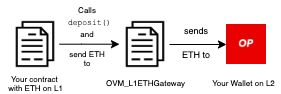

The diagram above was exported from draw.io. Its source (the exported page's mxGraphModel, read from the mxfile embedded in the PNG):
<mxGraphModel dx="302" dy="253" grid="0" gridSize="10" guides="1" tooltips="1" connect="1" arrows="1" fold="1" page="1" pageScale="1" pageWidth="850" pageHeight="1100" math="0" shadow="0">
  <root>
    <mxCell id="0" />
    <mxCell id="1" parent="0" />
    <mxCell id="HyiU1RKPI_edAIrCLCnb-23" value="&lt;font size=&quot;1&quot;&gt;&lt;font face=&quot;Courier New&quot; style=&quot;font-size: 8px&quot;&gt;deposit()&lt;/font&gt;&lt;br&gt;&lt;/font&gt;" style="edgeStyle=orthogonalEdgeStyle;rounded=0;orthogonalLoop=1;jettySize=auto;html=1;" parent="1" edge="1">
      <mxGeometry x="-0.0005" y="23" relative="1" as="geometry">
        <mxPoint x="158" y="323.71000000000004" as="targetPoint" />
        <mxPoint x="98.00000000000006" y="323.71000000000004" as="sourcePoint" />
        <Array as="points">
          <mxPoint x="120" y="324" />
          <mxPoint x="120" y="324" />
        </Array>
        <mxPoint as="offset" />
      </mxGeometry>
    </mxCell>
    <mxCell id="HyiU1RKPI_edAIrCLCnb-24" style="edgeStyle=orthogonalEdgeStyle;rounded=0;orthogonalLoop=1;jettySize=auto;html=1;entryX=0;entryY=0.5;entryDx=0;entryDy=0;" parent="1" source="HyiU1RKPI_edAIrCLCnb-26" target="HyiU1RKPI_edAIrCLCnb-27" edge="1">
      <mxGeometry relative="1" as="geometry" />
    </mxCell>
    <mxCell id="HyiU1RKPI_edAIrCLCnb-26" value="&lt;font style=&quot;font-size: 8px&quot;&gt;OVM_L1ETHGateway&lt;/font&gt;" style="shape=image;html=1;verticalAlign=top;verticalLabelPosition=bottom;labelBackgroundColor=#ffffff;imageAspect=0;aspect=fixed;image=https://cdn2.iconfinder.com/data/icons/essential-web-4/50/content-form-contract-article-paper-128.png" parent="1" vertex="1">
      <mxGeometry x="160" y="300" width="48" height="48" as="geometry" />
    </mxCell>
    <mxCell id="HyiU1RKPI_edAIrCLCnb-27" value="" style="shape=image;verticalLabelPosition=bottom;labelBackgroundColor=#ffffff;verticalAlign=top;aspect=fixed;imageAspect=0;image=data:image/jpeg,(base64 omitted: 7836 chars);fontSize=8;strokeWidth=1;" parent="1" vertex="1">
      <mxGeometry x="265" y="304" width="40" height="40" as="geometry" />
    </mxCell>
    <mxCell id="HyiU1RKPI_edAIrCLCnb-28" value="Your Wallet on L2" style="text;html=1;strokeColor=none;fillColor=none;align=center;verticalAlign=middle;whiteSpace=wrap;rounded=0;fontSize=8;" parent="1" vertex="1">
      <mxGeometry x="245" y="353" width="74.5" height="20" as="geometry" />
    </mxCell>
    <mxCell id="HyiU1RKPI_edAIrCLCnb-29" value="Your contract &lt;br&gt;with ETH on L1" style="text;html=1;strokeColor=none;fillColor=none;align=center;verticalAlign=middle;whiteSpace=wrap;rounded=0;fontSize=8;" parent="1" vertex="1">
      <mxGeometry x="39.5" y="353" width="69" height="20" as="geometry" />
    </mxCell>
    <mxCell id="HyiU1RKPI_edAIrCLCnb-31" value="" style="shape=image;html=1;verticalAlign=top;verticalLabelPosition=bottom;labelBackgroundColor=#ffffff;imageAspect=0;aspect=fixed;image=https://cdn2.iconfinder.com/data/icons/essential-web-4/50/content-form-contract-article-paper-128.png" parent="1" vertex="1">
      <mxGeometry x="50" y="300" width="48" height="48" as="geometry" />
    </mxCell>
    <mxCell id="HyiU1RKPI_edAIrCLCnb-32" value="Calls" style="text;html=1;strokeColor=none;fillColor=none;align=center;verticalAlign=middle;whiteSpace=wrap;rounded=0;fontSize=8;" parent="1" vertex="1">
      <mxGeometry x="106" y="280" width="40" height="20" as="geometry" />
    </mxCell>
    <mxCell id="sCLjHK5Qr492C11A5g7y-1" value="send ETH to" style="text;html=1;strokeColor=none;fillColor=none;align=center;verticalAlign=middle;whiteSpace=wrap;rounded=0;fontSize=8;" parent="1" vertex="1">
      <mxGeometry x="106" y="328" width="40" height="20" as="geometry" />
    </mxCell>
    <mxCell id="sCLjHK5Qr492C11A5g7y-3" value="and" style="text;html=1;strokeColor=none;fillColor=none;align=center;verticalAlign=middle;whiteSpace=wrap;rounded=0;fontSize=8;" parent="1" vertex="1">
      <mxGeometry x="106" y="304" width="40" height="20" as="geometry" />
    </mxCell>
    <mxCell id="sCLjHK5Qr492C11A5g7y-8" value="&lt;span style=&quot;font-size: 9px ; background-color: rgb(255 , 255 , 255)&quot;&gt;sends&lt;/span&gt;" style="text;html=1;strokeColor=none;fillColor=none;align=center;verticalAlign=middle;whiteSpace=wrap;rounded=0;fontSize=8;" parent="1" vertex="1">
      <mxGeometry x="215" y="300" width="40" height="20" as="geometry" />
    </mxCell>
    <mxCell id="sCLjHK5Qr492C11A5g7y-9" value="&lt;span style=&quot;font-size: 9px ; background-color: rgb(255 , 255 , 255)&quot;&gt;ETH to&lt;/span&gt;" style="text;html=1;strokeColor=none;fillColor=none;align=center;verticalAlign=middle;whiteSpace=wrap;rounded=0;fontSize=8;" parent="1" vertex="1">
      <mxGeometry x="215" y="324" width="40" height="20" as="geometry" />
    </mxCell>
  </root>
</mxGraphModel>